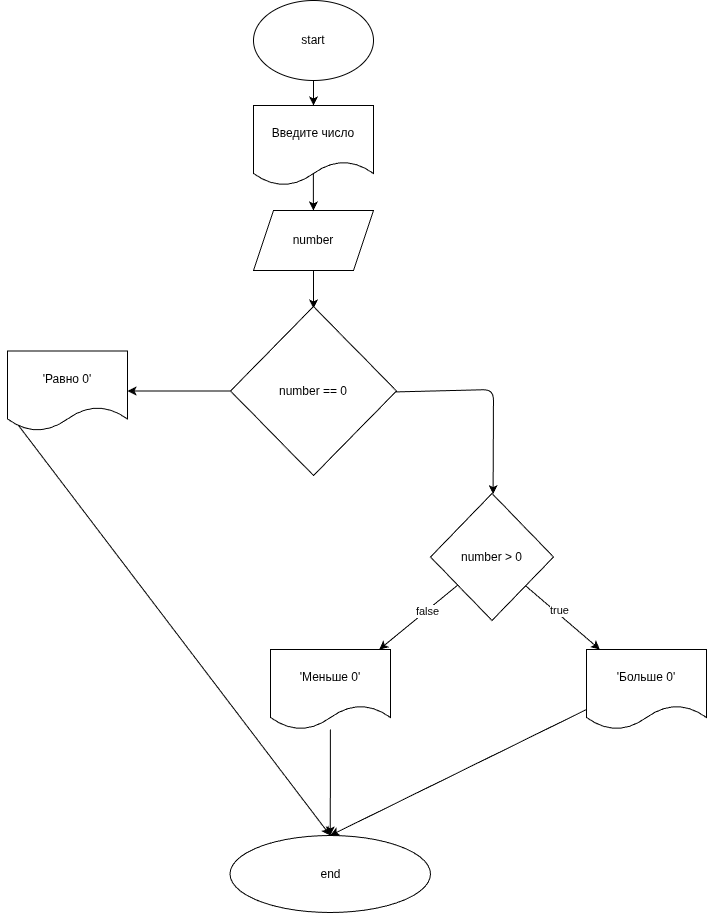

The diagram above was exported from draw.io. Its source (the exported page's mxGraphModel, read from the mxfile embedded in the PNG):
<mxGraphModel dx="1362" dy="1088" grid="0" gridSize="10" guides="1" tooltips="1" connect="1" arrows="1" fold="1" page="0" pageScale="1" pageWidth="827" pageHeight="1169" math="0" shadow="0">
  <root>
    <mxCell id="0" />
    <mxCell id="1" parent="0" />
    <mxCell id="6" value="" style="edgeStyle=none;html=1;" edge="1" parent="1" source="7" target="9">
      <mxGeometry relative="1" as="geometry" />
    </mxCell>
    <mxCell id="7" value="start" style="ellipse;whiteSpace=wrap;html=1;" vertex="1" parent="1">
      <mxGeometry x="184" y="-66" width="120" height="80" as="geometry" />
    </mxCell>
    <mxCell id="8" value="" style="edgeStyle=none;html=1;exitX=0.499;exitY=0.839;exitDx=0;exitDy=0;exitPerimeter=0;" edge="1" parent="1" source="9" target="11">
      <mxGeometry relative="1" as="geometry" />
    </mxCell>
    <mxCell id="9" value="Введите число" style="shape=document;whiteSpace=wrap;html=1;boundedLbl=1;" vertex="1" parent="1">
      <mxGeometry x="184" y="39" width="120" height="80" as="geometry" />
    </mxCell>
    <mxCell id="10" value="" style="edgeStyle=none;html=1;" edge="1" parent="1" source="11">
      <mxGeometry relative="1" as="geometry">
        <mxPoint x="244" y="242" as="targetPoint" />
      </mxGeometry>
    </mxCell>
    <mxCell id="11" value="number" style="shape=parallelogram;perimeter=parallelogramPerimeter;whiteSpace=wrap;html=1;fixedSize=1;" vertex="1" parent="1">
      <mxGeometry x="184" y="144" width="120" height="60" as="geometry" />
    </mxCell>
    <mxCell id="14" value="" style="edgeStyle=none;html=1;" edge="1" parent="1" source="12" target="13">
      <mxGeometry relative="1" as="geometry" />
    </mxCell>
    <mxCell id="16" value="" style="edgeStyle=none;html=1;" edge="1" parent="1">
      <mxGeometry relative="1" as="geometry">
        <mxPoint x="323.0038813202888" y="325.4951449209107" as="sourcePoint" />
        <mxPoint x="423.6031393568148" y="427.6468606431852" as="targetPoint" />
        <Array as="points">
          <mxPoint x="424" y="323" />
        </Array>
      </mxGeometry>
    </mxCell>
    <mxCell id="12" value="number == 0" style="rhombus;whiteSpace=wrap;html=1;" vertex="1" parent="1">
      <mxGeometry x="161" y="240" width="166" height="169" as="geometry" />
    </mxCell>
    <mxCell id="24" style="edgeStyle=none;html=1;exitX=0;exitY=0.75;exitDx=0;exitDy=0;entryX=0.5;entryY=0;entryDx=0;entryDy=0;" edge="1" parent="1" source="13" target="21">
      <mxGeometry relative="1" as="geometry" />
    </mxCell>
    <mxCell id="13" value="'&lt;span style=&quot;color: rgb(0, 0, 0);&quot;&gt;Равно 0&lt;/span&gt;'" style="shape=document;whiteSpace=wrap;html=1;boundedLbl=1;" vertex="1" parent="1">
      <mxGeometry x="-62" y="284.5" width="120" height="80" as="geometry" />
    </mxCell>
    <mxCell id="18" value="" style="edgeStyle=none;html=1;" edge="1" parent="1" source="15" target="17">
      <mxGeometry relative="1" as="geometry" />
    </mxCell>
    <mxCell id="25" value="true" style="edgeLabel;html=1;align=center;verticalAlign=middle;resizable=0;points=[];" vertex="1" connectable="0" parent="18">
      <mxGeometry x="-0.1641" y="3" relative="1" as="geometry">
        <mxPoint x="-1" y="-1" as="offset" />
      </mxGeometry>
    </mxCell>
    <mxCell id="20" value="" style="edgeStyle=none;html=1;" edge="1" parent="1" source="15" target="19">
      <mxGeometry relative="1" as="geometry" />
    </mxCell>
    <mxCell id="26" value="false" style="edgeLabel;html=1;align=center;verticalAlign=middle;resizable=0;points=[];" vertex="1" connectable="0" parent="20">
      <mxGeometry x="-0.218" relative="1" as="geometry">
        <mxPoint as="offset" />
      </mxGeometry>
    </mxCell>
    <mxCell id="15" value="number &amp;gt; 0" style="rhombus;whiteSpace=wrap;html=1;" vertex="1" parent="1">
      <mxGeometry x="361" y="427" width="123" height="127" as="geometry" />
    </mxCell>
    <mxCell id="23" style="edgeStyle=none;html=1;exitX=0;exitY=0.75;exitDx=0;exitDy=0;entryX=0.5;entryY=0;entryDx=0;entryDy=0;" edge="1" parent="1" source="17" target="21">
      <mxGeometry relative="1" as="geometry" />
    </mxCell>
    <mxCell id="17" value="'Больше 0'" style="shape=document;whiteSpace=wrap;html=1;boundedLbl=1;" vertex="1" parent="1">
      <mxGeometry x="517" y="583" width="120" height="80" as="geometry" />
    </mxCell>
    <mxCell id="22" value="" style="edgeStyle=none;html=1;" edge="1" parent="1" source="19" target="21">
      <mxGeometry relative="1" as="geometry" />
    </mxCell>
    <mxCell id="19" value="'Меньше 0'" style="shape=document;whiteSpace=wrap;html=1;boundedLbl=1;" vertex="1" parent="1">
      <mxGeometry x="201" y="583" width="120" height="80" as="geometry" />
    </mxCell>
    <mxCell id="21" value="end" style="ellipse;whiteSpace=wrap;html=1;" vertex="1" parent="1">
      <mxGeometry x="160.5" y="769" width="200.5" height="77" as="geometry" />
    </mxCell>
  </root>
</mxGraphModel>